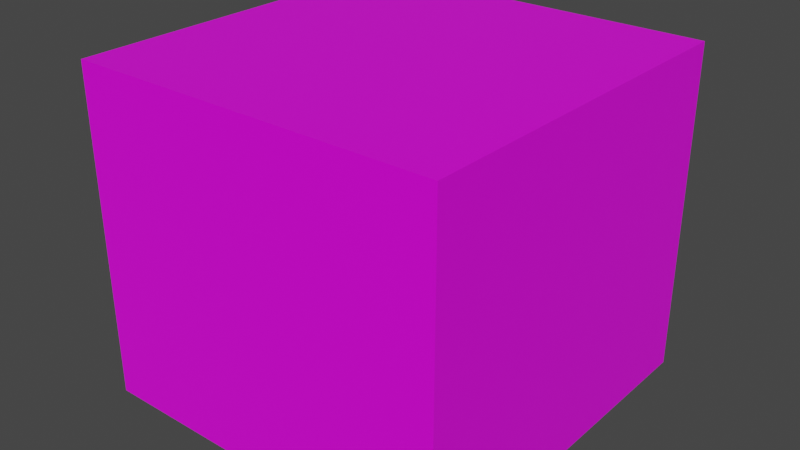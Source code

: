 # Source: apartment_18_2F.blend  (saved by Blender 3.1.7; exported with 4.5.12 LTS)
import bpy
from mathutils import Matrix  # noqa: F401  (used for matrix-valued properties, if any)

bpy.ops.wm.read_factory_settings(use_empty=True)
scene = bpy.context.scene
scene.name = 'Scene'

# ---- collections
col_collection = bpy.data.collections.new('Collection'); scene.collection.children.link(col_collection)

# ---- images (referenced by path relative to the original .blend; pixels are not part of the script)
import os
ASSET_DIR = os.environ.get("B2B_ASSET_DIR", "")  # directory of the original .blend (textures are referenced by path, not embedded)
HERE = os.path.dirname(os.path.abspath(__file__))  # packed textures are extracted next to this script under _unpacked/

def load_image(name, relpath, width, height, colorspace="sRGB"):
    """Load a texture the original file referenced (path relative to the .blend, or extracted next to this script)."""
    p = next((c for c in (os.path.join(HERE, relpath), os.path.join(ASSET_DIR, relpath)) if relpath and os.path.exists(c)), "")
    if p:
        img = bpy.data.images.load(p, check_existing=True)
        img.name = name
    else:  # same state as the original file: an image datablock whose file is absent (Cycles renders it pink)
        img = bpy.data.images.new(name, width, height)
        img.source = "FILE"
        img.filepath = "//" + (relpath or name)
    img.colorspace_settings.name = colorspace
    return img
img_blue_apartment_18_3f_png = load_image('blue_apartment_18_3F.png', 'blue_apartment_18_3F.png', 1024, 1024, 'sRGB')

# ---- materials (node trees are filled in below, after node groups)
mat_material = bpy.data.materials.new('Material')
mat_material.alpha_threshold = 0.0
mat_material.use_transparent_shadow = False
mat_material.line_color = (0.0, 0.0, 0.0, 1.0)

# ---- material node trees
mat_material.use_nodes = True; mat_material.node_tree.nodes.clear()
_N = mat_material.node_tree.nodes; _L = mat_material.node_tree.links
n0 = _N.new('ShaderNodeOutputMaterial'); n0.name = 'Material Output'; n0.location = (300, 300)
n1 = _N.new('ShaderNodeBsdfPrincipled'); n1.name = 'Principled BSDF'; n1.location = (10, 300)
n1.distribution = 'GGX'
n1.subsurface_method = 'RANDOM_WALK_SKIN'
n1.inputs[2].default_value = 0.4
n1.inputs[3].default_value = 1.45
n1.inputs[27].default_value = (0.0, 0.0, 0.0, 1.0)
n1.inputs[28].default_value = 1.0
n2 = _N.new('ShaderNodeTexImage'); n2.name = 'Image Texture'; n2.location = (-310, 225)
n2.image = img_blue_apartment_18_3f_png
n2.interpolation = 'Closest'
_L.new(n1.outputs[0], n0.inputs[0])
_L.new(n2.outputs[0], n1.inputs[0])
n0.is_active_output = True

# ---- world
world_world = bpy.data.worlds.new('World'); scene.world = world_world
world_world.use_nodes = True; world_world.node_tree.nodes.clear()
_N = world_world.node_tree.nodes; _L = world_world.node_tree.links
n0 = _N.new('ShaderNodeOutputWorld'); n0.name = 'World Output'; n0.location = (300, 300)
n1 = _N.new('ShaderNodeBackground'); n1.name = 'Background'; n1.location = (10, 300)
n1.inputs[0].default_value = (0.05088, 0.05088, 0.05088, 1.0)
_L.new(n1.outputs[0], n0.inputs[0])
n0.is_active_output = True
world_world.color = (0.05088, 0.05088, 0.05088)
world_world.use_sun_shadow = False
world_world.sun_shadow_jitter_overblur = 0.0

# ---- meshes
me_cube = bpy.data.meshes.new('Cube')
me_cube.from_pydata([(0.0, 18.0, 16.0), (0.0, 18.0, 0.0), (0.0, 0.0, 16.0), (0.0, 0.0, 0.0), (-18.0, 18.0, 16.0), (-18.0, 18.0, 0.0), (-18.0, 0.0, 16.0), (-18.0, 0.0, 0.0)], [], [(0, 4, 6, 2), (3, 2, 6, 7), (7, 6, 4, 5), (5, 1, 3, 7), (1, 0, 2, 3), (5, 4, 0, 1)])
_uv = me_cube.uv_layers.new(name='UVMap')
_uv.uv.foreach_set('vector', [0.6968, 0.5156, 0.9468, 0.5156, 0.9468, 0.7656, 0.6968, 0.7656, 0.6667, 0.0, 0.6644, 0.6719, 0.331, 0.6719, 0.3333, 0.0, 0.6736, 0.3125, 0.9236, 0.3125, 0.9236, 0.5625, 0.6736, 0.5625, 0.125, 0.5, 0.375, 0.5, 0.375, 0.75, 0.125, 0.75, 0.3333, 0.0, 0.3333, 0.6719, 0.0, 0.6719, 0.0, 0.0, 0.6667, 0.0, 0.6667, 0.6719, 0.3333, 0.6719, 0.3333, 0.0])
me_cube.materials.append(mat_material)
me_cube.use_remesh_preserve_volume = False
me_cube.use_remesh_preserve_attributes = False
me_cube.use_mirror_vertex_groups = False
me_cube.update()

# ---- objects
ob_cube = bpy.data.objects.new('Cube', me_cube)

# ---- transforms, parenting, visibility, modifiers, constraints
ob_cube.location = (0.0, 0.0, 0.0)
ob_cube.lock_rotations_4d = False
ob_cube.empty_display_type = 'ARROWS'
ob_cube.lineart.crease_threshold = 0.0

# ---- collection membership
col_collection.objects.link(ob_cube)

# ---- scene / render settings (as saved in the file)
scene.frame_start = 1; scene.frame_end = 250; scene.frame_set(1)
scene.render.engine = 'BLENDER_EEVEE_NEXT'
scene.cycles.sampling_pattern = 'TABULATED_SOBOL'
scene.cycles.use_light_tree = False
scene.view_settings.view_transform = 'Filmic'
bpy.context.view_layer.update()

# ---- added for rendering (the .blend has no active camera and no usable light): camera, sun
cam_auto = bpy.data.cameras.new('AutoCamera')
cam_auto.lens = 50.0
cam_auto.sensor_width = 36.0
cam_auto.clip_end = 1000.0
ob_auto_camera = bpy.data.objects.new('AutoCamera', cam_auto)
scene.collection.objects.link(ob_auto_camera)
ob_auto_camera.location = (18.8183, -24.382, 30.2547)
ob_auto_camera.rotation_euler = (1.09748, -7.21219e-08, 0.694738)
scene.camera = ob_auto_camera
light_auto_sun = bpy.data.lights.new('AutoSun', 'SUN')
light_auto_sun.energy = 3.0
light_auto_sun.angle = 0.0523599
ob_auto_sun = bpy.data.objects.new('AutoSun', light_auto_sun)
scene.collection.objects.link(ob_auto_sun)
ob_auto_sun.rotation_euler = (0.872665, 0.174533, 0.523599)
bpy.context.view_layer.update()
